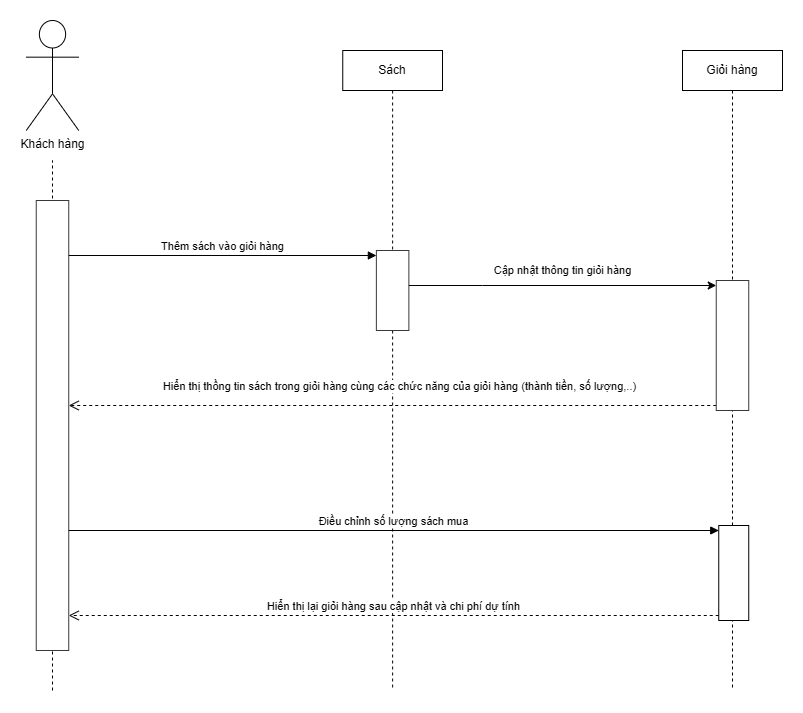

The diagram above was exported from draw.io. Its source (the exported page's mxGraphModel, read from the mxfile embedded in the PNG):
<mxGraphModel dx="788" dy="775" grid="1" gridSize="10" guides="1" tooltips="1" connect="1" arrows="1" fold="1" page="1" pageScale="1" pageWidth="827" pageHeight="1169" math="0" shadow="0">
  <root>
    <mxCell id="0" />
    <mxCell id="1" parent="0" />
    <mxCell id="J1s5yFuD1bMKwYhoHMef-1" value="" style="endArrow=none;dashed=1;html=1;rounded=0;" edge="1" parent="1">
      <mxGeometry width="50" height="50" relative="1" as="geometry">
        <mxPoint x="220" y="720" as="sourcePoint" />
        <mxPoint x="220" y="190" as="targetPoint" />
      </mxGeometry>
    </mxCell>
    <mxCell id="J1s5yFuD1bMKwYhoHMef-2" value="Sách" style="shape=umlLifeline;perimeter=lifelinePerimeter;whiteSpace=wrap;html=1;container=1;dropTarget=0;collapsible=0;recursiveResize=0;outlineConnect=0;portConstraint=eastwest;newEdgeStyle={&quot;curved&quot;:0,&quot;rounded&quot;:0};" vertex="1" parent="1">
      <mxGeometry x="510.25" y="80" width="99.75" height="640" as="geometry" />
    </mxCell>
    <mxCell id="J1s5yFuD1bMKwYhoHMef-4" value="" style="html=1;points=[[0,0,0,0,5],[0,1,0,0,-5],[1,0,0,0,5],[1,1,0,0,-5]];perimeter=orthogonalPerimeter;outlineConnect=0;targetShapes=umlLifeline;portConstraint=eastwest;newEdgeStyle={&quot;curved&quot;:0,&quot;rounded&quot;:0};fillColor=#ffffff&#10;;strokeColor=#36393d;" vertex="1" parent="J1s5yFuD1bMKwYhoHMef-2">
      <mxGeometry x="33.62" y="200" width="32.5" height="80" as="geometry" />
    </mxCell>
    <mxCell id="J1s5yFuD1bMKwYhoHMef-3" value="" style="html=1;points=[[0,0,0,0,5],[0,1,0,0,-5],[1,0,0,0,5],[1,1,0,0,-5]];perimeter=orthogonalPerimeter;outlineConnect=0;targetShapes=umlLifeline;portConstraint=eastwest;newEdgeStyle={&quot;curved&quot;:0,&quot;rounded&quot;:0};fillColor=#ffffff;strokeColor=#36393d;" vertex="1" parent="1">
      <mxGeometry x="203.75" y="230" width="32.5" height="450" as="geometry" />
    </mxCell>
    <mxCell id="J1s5yFuD1bMKwYhoHMef-5" value="Hiển thị thồng tin sách trong giỏi hàng cùng các chức năng của giỏi hàng (thành tiền, số lượng,..)" style="html=1;verticalAlign=bottom;endArrow=open;dashed=1;endSize=8;rounded=0;exitX=0;exitY=1;exitDx=0;exitDy=-5;exitPerimeter=0;" edge="1" parent="1" source="J1s5yFuD1bMKwYhoHMef-8" target="J1s5yFuD1bMKwYhoHMef-3">
      <mxGeometry x="-0.0234" y="-10" relative="1" as="geometry">
        <mxPoint x="543.8699999999999" y="430" as="sourcePoint" />
        <mxPoint x="236.25" y="430" as="targetPoint" />
        <mxPoint as="offset" />
      </mxGeometry>
    </mxCell>
    <mxCell id="J1s5yFuD1bMKwYhoHMef-6" value="Thêm sách vào giỏi hàng" style="html=1;verticalAlign=bottom;endArrow=block;curved=0;rounded=0;entryX=0;entryY=0;entryDx=0;entryDy=5;entryPerimeter=0;" edge="1" parent="1" target="J1s5yFuD1bMKwYhoHMef-4" source="J1s5yFuD1bMKwYhoHMef-3">
      <mxGeometry width="80" relative="1" as="geometry">
        <mxPoint x="240" y="280" as="sourcePoint" />
        <mxPoint x="460" y="340" as="targetPoint" />
        <Array as="points" />
      </mxGeometry>
    </mxCell>
    <mxCell id="J1s5yFuD1bMKwYhoHMef-7" value="Giỏi hàng" style="shape=umlLifeline;perimeter=lifelinePerimeter;whiteSpace=wrap;html=1;container=1;dropTarget=0;collapsible=0;recursiveResize=0;outlineConnect=0;portConstraint=eastwest;newEdgeStyle={&quot;curved&quot;:0,&quot;rounded&quot;:0};size=40;" vertex="1" parent="1">
      <mxGeometry x="850" y="80" width="100" height="640" as="geometry" />
    </mxCell>
    <mxCell id="J1s5yFuD1bMKwYhoHMef-8" value="" style="html=1;points=[[0,0,0,0,5],[0,1,0,0,-5],[1,0,0,0,5],[1,1,0,0,-5]];perimeter=orthogonalPerimeter;outlineConnect=0;targetShapes=umlLifeline;portConstraint=eastwest;newEdgeStyle={&quot;curved&quot;:0,&quot;rounded&quot;:0};fillColor=#ffffff;strokeColor=#36393d;" vertex="1" parent="J1s5yFuD1bMKwYhoHMef-7">
      <mxGeometry x="33.75" y="230" width="32.5" height="130" as="geometry" />
    </mxCell>
    <mxCell id="J1s5yFuD1bMKwYhoHMef-23" value="" style="html=1;points=[[0,0,0,0,5],[0,1,0,0,-5],[1,0,0,0,5],[1,1,0,0,-5]];perimeter=orthogonalPerimeter;outlineConnect=0;targetShapes=umlLifeline;portConstraint=eastwest;newEdgeStyle={&quot;curved&quot;:0,&quot;rounded&quot;:0};" vertex="1" parent="J1s5yFuD1bMKwYhoHMef-7">
      <mxGeometry x="36.25" y="475" width="30" height="95" as="geometry" />
    </mxCell>
    <mxCell id="J1s5yFuD1bMKwYhoHMef-13" value="Khách hàng" style="shape=umlActor;verticalLabelPosition=bottom;verticalAlign=top;html=1;outlineConnect=0;" vertex="1" parent="1">
      <mxGeometry x="193.75" y="50" width="52.5" height="110" as="geometry" />
    </mxCell>
    <mxCell id="J1s5yFuD1bMKwYhoHMef-15" value="Cập nhật thông tin giỏi hàng" style="edgeStyle=orthogonalEdgeStyle;rounded=0;orthogonalLoop=1;jettySize=auto;html=1;curved=0;entryX=0;entryY=0;entryDx=0;entryDy=5;entryPerimeter=0;" edge="1" parent="1" source="J1s5yFuD1bMKwYhoHMef-4" target="J1s5yFuD1bMKwYhoHMef-8">
      <mxGeometry x="-0.0004" y="15" relative="1" as="geometry">
        <Array as="points">
          <mxPoint x="650" y="315" />
          <mxPoint x="650" y="315" />
        </Array>
        <mxPoint as="offset" />
      </mxGeometry>
    </mxCell>
    <mxCell id="J1s5yFuD1bMKwYhoHMef-28" value="Hiển thị lại giỏi hàng sau cập nhật và chi phí dự tính" style="html=1;verticalAlign=bottom;endArrow=open;dashed=1;endSize=8;rounded=0;exitX=0;exitY=1;exitDx=0;exitDy=-5;exitPerimeter=0;" edge="1" source="J1s5yFuD1bMKwYhoHMef-23" parent="1" target="J1s5yFuD1bMKwYhoHMef-3">
      <mxGeometry relative="1" as="geometry">
        <mxPoint x="250" y="600" as="targetPoint" />
        <mxPoint x="542.06" y="635" as="sourcePoint" />
      </mxGeometry>
    </mxCell>
    <mxCell id="J1s5yFuD1bMKwYhoHMef-24" value="Điều chỉnh số lượng sách mua" style="html=1;verticalAlign=bottom;endArrow=block;curved=0;rounded=0;entryX=0;entryY=0;entryDx=0;entryDy=5;" edge="1" target="J1s5yFuD1bMKwYhoHMef-23" parent="1" source="J1s5yFuD1bMKwYhoHMef-3">
      <mxGeometry relative="1" as="geometry">
        <mxPoint x="578.1800000000001" y="560" as="sourcePoint" />
      </mxGeometry>
    </mxCell>
  </root>
</mxGraphModel>